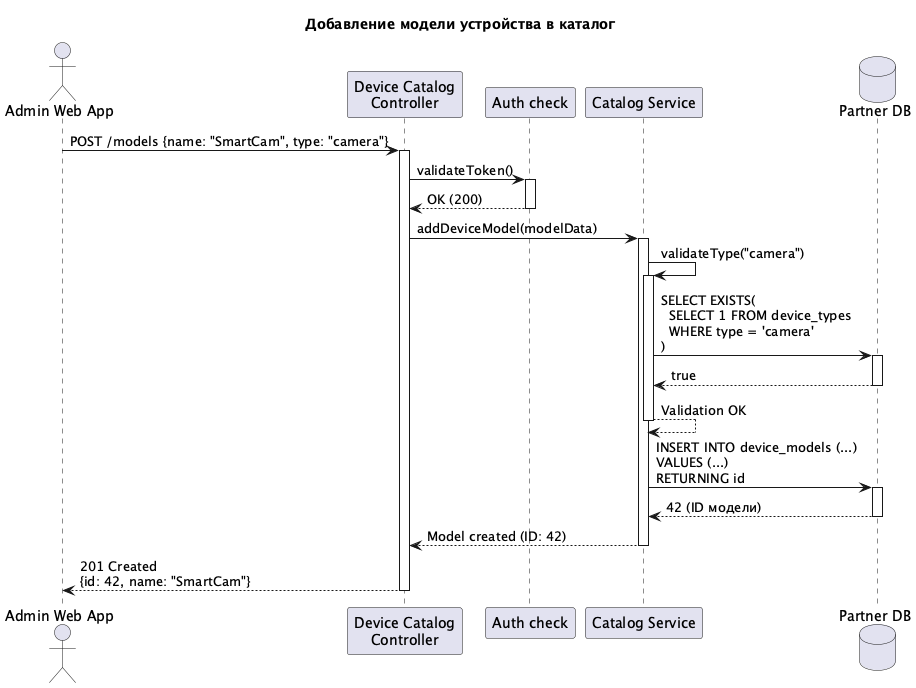

The diagram above was rendered by PlantUML. Its source (embedded in the PNG):
@startuml
title Добавление модели устройства в каталог

actor "Admin Web App" as Admin
participant "Device Catalog\nController" as Controller
participant "Auth check" as Auth
participant "Catalog Service" as Service
database "Partner DB" as DB

Admin -> Controller: POST /models {name: "SmartCam", type: "camera"}
activate Controller

Controller -> Auth: validateToken()
activate Auth
Auth --> Controller: OK (200)
deactivate Auth

Controller -> Service: addDeviceModel(modelData)
activate Service

Service -> Service: validateType("camera")
activate Service

Service -> DB: SELECT EXISTS(\n  SELECT 1 FROM device_types\n  WHERE type = 'camera'\n)
activate DB
DB --> Service: true
deactivate DB

Service --> Service: Validation OK
deactivate Service

Service -> DB: INSERT INTO device_models (...) \nVALUES (...)\nRETURNING id
activate DB
DB --> Service: 42 (ID модели)
deactivate DB

Service --> Controller: Model created (ID: 42)
deactivate Service

Controller --> Admin: 201 Created\n{id: 42, name: "SmartCam"}
deactivate Controller

@enduml